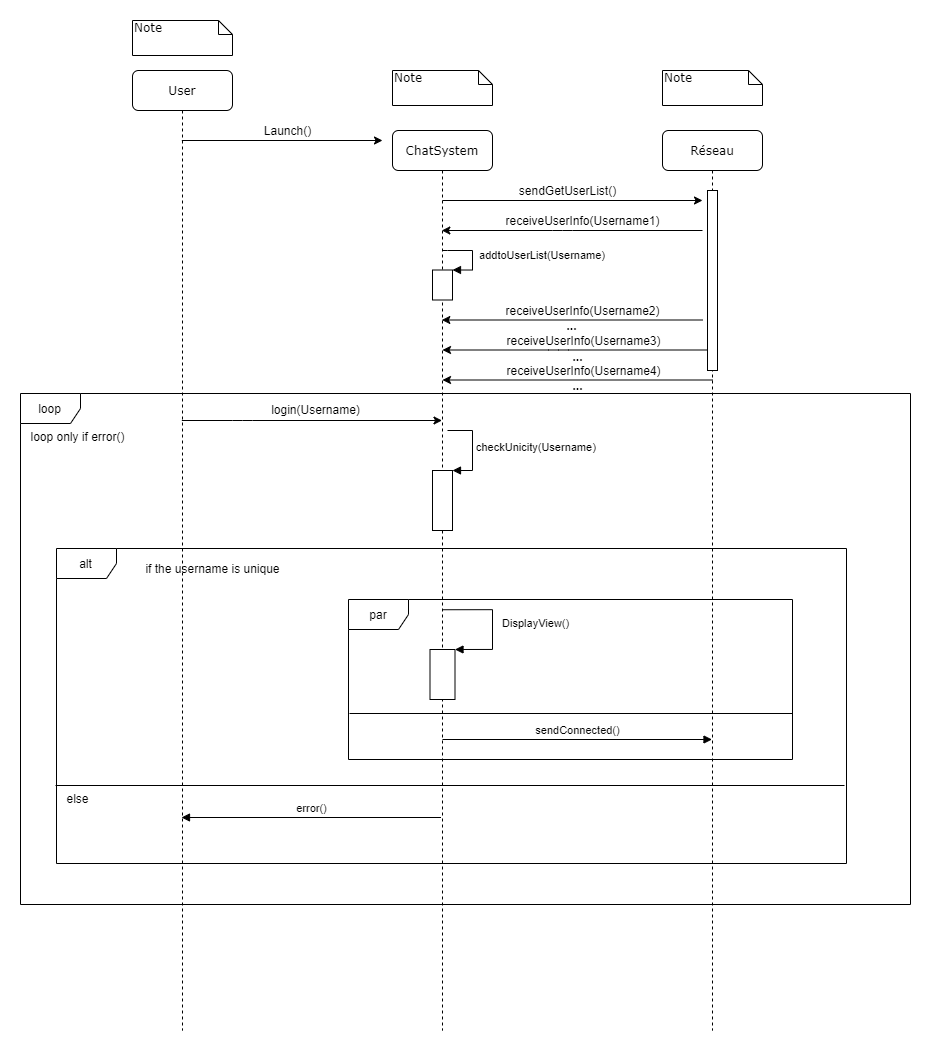

The diagram above was exported from draw.io. Its source (the exported page's mxGraphModel, read from the mxfile embedded in the PNG):
<mxGraphModel dx="2056" dy="880" grid="0" gridSize="10" guides="1" tooltips="1" connect="1" arrows="1" fold="1" page="0" pageScale="1" pageWidth="1100" pageHeight="850" background="#ffffff" math="0" shadow="0">
  <root>
    <mxCell id="0" />
    <mxCell id="1" parent="0" />
    <mxCell id="7baba1c4bc27f4b0-2" value="ChatSystem" style="shape=umlLifeline;perimeter=lifelinePerimeter;whiteSpace=wrap;html=1;container=1;collapsible=0;recursiveResize=0;outlineConnect=0;rounded=1;shadow=0;comic=0;labelBackgroundColor=none;strokeWidth=1;fontFamily=Verdana;fontSize=12;align=center;" parent="1" vertex="1">
      <mxGeometry x="360" y="140" width="100" height="900" as="geometry" />
    </mxCell>
    <mxCell id="EPyvkznvpAKHwdQu2S25-11" value="" style="endArrow=classic;html=1;" edge="1" parent="7baba1c4bc27f4b0-2">
      <mxGeometry width="50" height="50" relative="1" as="geometry">
        <mxPoint x="50" y="70" as="sourcePoint" />
        <mxPoint x="310" y="70" as="targetPoint" />
      </mxGeometry>
    </mxCell>
    <mxCell id="EPyvkznvpAKHwdQu2S25-27" value="" style="html=1;points=[];perimeter=orthogonalPerimeter;" vertex="1" parent="7baba1c4bc27f4b0-2">
      <mxGeometry x="40" y="340" width="20" height="60" as="geometry" />
    </mxCell>
    <mxCell id="EPyvkznvpAKHwdQu2S25-31" value="" style="html=1;points=[];perimeter=orthogonalPerimeter;" vertex="1" parent="7baba1c4bc27f4b0-2">
      <mxGeometry x="40" y="139.5" width="20" height="30" as="geometry" />
    </mxCell>
    <mxCell id="EPyvkznvpAKHwdQu2S25-32" value="&amp;nbsp;addtoUserList(Username)" style="edgeStyle=orthogonalEdgeStyle;html=1;align=left;spacingLeft=2;endArrow=block;rounded=0;entryX=1;entryY=0;" edge="1" parent="7baba1c4bc27f4b0-2" target="EPyvkznvpAKHwdQu2S25-31">
      <mxGeometry relative="1" as="geometry">
        <mxPoint x="50" y="120" as="sourcePoint" />
        <Array as="points">
          <mxPoint x="55" y="120" />
          <mxPoint x="80" y="120" />
          <mxPoint x="80" y="140" />
        </Array>
      </mxGeometry>
    </mxCell>
    <mxCell id="7baba1c4bc27f4b0-3" value="Réseau" style="shape=umlLifeline;perimeter=lifelinePerimeter;whiteSpace=wrap;html=1;container=1;collapsible=0;recursiveResize=0;outlineConnect=0;rounded=1;shadow=0;comic=0;labelBackgroundColor=none;strokeWidth=1;fontFamily=Verdana;fontSize=12;align=center;" parent="1" vertex="1">
      <mxGeometry x="630" y="140" width="100" height="900" as="geometry" />
    </mxCell>
    <mxCell id="7baba1c4bc27f4b0-13" value="" style="html=1;points=[];perimeter=orthogonalPerimeter;rounded=0;shadow=0;comic=0;labelBackgroundColor=none;strokeWidth=1;fontFamily=Verdana;fontSize=12;align=center;" parent="7baba1c4bc27f4b0-3" vertex="1">
      <mxGeometry x="45" y="60" width="10" height="180" as="geometry" />
    </mxCell>
    <mxCell id="7baba1c4bc27f4b0-8" value="User" style="shape=umlLifeline;perimeter=lifelinePerimeter;whiteSpace=wrap;html=1;container=1;collapsible=0;recursiveResize=0;outlineConnect=0;rounded=1;shadow=0;comic=0;labelBackgroundColor=none;strokeWidth=1;fontFamily=Verdana;fontSize=12;align=center;" parent="1" vertex="1">
      <mxGeometry x="100" y="80" width="100" height="960" as="geometry" />
    </mxCell>
    <mxCell id="7baba1c4bc27f4b0-40" value="Note" style="shape=note;whiteSpace=wrap;html=1;size=14;verticalAlign=top;align=left;spacingTop=-6;rounded=0;shadow=0;comic=0;labelBackgroundColor=none;strokeWidth=1;fontFamily=Verdana;fontSize=12" parent="1" vertex="1">
      <mxGeometry x="100" y="30" width="100" height="35" as="geometry" />
    </mxCell>
    <mxCell id="7baba1c4bc27f4b0-41" value="Note" style="shape=note;whiteSpace=wrap;html=1;size=14;verticalAlign=top;align=left;spacingTop=-6;rounded=0;shadow=0;comic=0;labelBackgroundColor=none;strokeWidth=1;fontFamily=Verdana;fontSize=12" parent="1" vertex="1">
      <mxGeometry x="360" y="80" width="100" height="35" as="geometry" />
    </mxCell>
    <mxCell id="7baba1c4bc27f4b0-42" value="Note" style="shape=note;whiteSpace=wrap;html=1;size=14;verticalAlign=top;align=left;spacingTop=-6;rounded=0;shadow=0;comic=0;labelBackgroundColor=none;strokeWidth=1;fontFamily=Verdana;fontSize=12" parent="1" vertex="1">
      <mxGeometry x="630" y="80" width="100" height="35" as="geometry" />
    </mxCell>
    <mxCell id="EPyvkznvpAKHwdQu2S25-7" value="" style="endArrow=classic;html=1;" edge="1" parent="1" source="7baba1c4bc27f4b0-8">
      <mxGeometry width="50" height="50" relative="1" as="geometry">
        <mxPoint x="150" y="170" as="sourcePoint" />
        <mxPoint x="350" y="150" as="targetPoint" />
      </mxGeometry>
    </mxCell>
    <mxCell id="EPyvkznvpAKHwdQu2S25-8" value="Launch()" style="text;html=1;align=center;verticalAlign=middle;resizable=0;points=[];autosize=1;" vertex="1" parent="1">
      <mxGeometry x="225" y="130" width="60" height="20" as="geometry" />
    </mxCell>
    <mxCell id="EPyvkznvpAKHwdQu2S25-12" value="sendGetUserList()" style="text;html=1;align=center;verticalAlign=middle;resizable=0;points=[];autosize=1;" vertex="1" parent="1">
      <mxGeometry x="480" y="190" width="110" height="20" as="geometry" />
    </mxCell>
    <mxCell id="EPyvkznvpAKHwdQu2S25-13" value="" style="endArrow=classic;html=1;" edge="1" parent="1" target="7baba1c4bc27f4b0-2">
      <mxGeometry width="50" height="50" relative="1" as="geometry">
        <mxPoint x="670" y="240" as="sourcePoint" />
        <mxPoint x="600" y="270" as="targetPoint" />
        <Array as="points">
          <mxPoint x="530" y="240" />
        </Array>
      </mxGeometry>
    </mxCell>
    <mxCell id="EPyvkznvpAKHwdQu2S25-14" value="receiveUserInfo(Username1)" style="text;html=1;align=center;verticalAlign=middle;resizable=0;points=[];autosize=1;" vertex="1" parent="1">
      <mxGeometry x="468" y="221" width="164" height="18" as="geometry" />
    </mxCell>
    <mxCell id="EPyvkznvpAKHwdQu2S25-16" value="receiveUserInfo(Username2)" style="text;html=1;align=center;verticalAlign=middle;resizable=0;points=[];autosize=1;" vertex="1" parent="1">
      <mxGeometry x="468" y="311" width="164" height="18" as="geometry" />
    </mxCell>
    <mxCell id="EPyvkznvpAKHwdQu2S25-17" value="receiveUserInfo(Username3)" style="text;html=1;align=center;verticalAlign=middle;resizable=0;points=[];autosize=1;" vertex="1" parent="1">
      <mxGeometry x="469" y="340.5" width="164" height="18" as="geometry" />
    </mxCell>
    <mxCell id="EPyvkznvpAKHwdQu2S25-20" value="receiveUserInfo(Username4)" style="text;html=1;align=center;verticalAlign=middle;resizable=0;points=[];autosize=1;" vertex="1" parent="1">
      <mxGeometry x="469" y="370.5" width="164" height="18" as="geometry" />
    </mxCell>
    <mxCell id="EPyvkznvpAKHwdQu2S25-22" value="" style="endArrow=classic;html=1;" edge="1" parent="1">
      <mxGeometry width="50" height="50" relative="1" as="geometry">
        <mxPoint x="675" y="359.5" as="sourcePoint" />
        <mxPoint x="410" y="359.5" as="targetPoint" />
        <Array as="points">
          <mxPoint x="526" y="359.5" />
        </Array>
      </mxGeometry>
    </mxCell>
    <mxCell id="EPyvkznvpAKHwdQu2S25-23" value="" style="endArrow=classic;html=1;" edge="1" parent="1">
      <mxGeometry width="50" height="50" relative="1" as="geometry">
        <mxPoint x="680" y="389.5" as="sourcePoint" />
        <mxPoint x="410" y="389.5" as="targetPoint" />
        <Array as="points">
          <mxPoint x="530.5" y="389.5" />
        </Array>
      </mxGeometry>
    </mxCell>
    <mxCell id="EPyvkznvpAKHwdQu2S25-24" value="&lt;b&gt;...&lt;/b&gt;" style="text;html=1;align=center;verticalAlign=middle;resizable=0;points=[];autosize=1;" vertex="1" parent="1">
      <mxGeometry x="530" y="356" width="30" height="20" as="geometry" />
    </mxCell>
    <mxCell id="EPyvkznvpAKHwdQu2S25-25" value="login(Username)" style="text;html=1;align=center;verticalAlign=middle;resizable=0;points=[];autosize=1;" vertex="1" parent="1">
      <mxGeometry x="233" y="409" width="100" height="20" as="geometry" />
    </mxCell>
    <mxCell id="EPyvkznvpAKHwdQu2S25-26" value="" style="endArrow=classic;html=1;" edge="1" parent="1" source="7baba1c4bc27f4b0-8" target="7baba1c4bc27f4b0-2">
      <mxGeometry width="50" height="50" relative="1" as="geometry">
        <mxPoint x="151" y="391" as="sourcePoint" />
        <mxPoint x="201" y="341" as="targetPoint" />
        <Array as="points">
          <mxPoint x="210" y="430" />
        </Array>
      </mxGeometry>
    </mxCell>
    <mxCell id="EPyvkznvpAKHwdQu2S25-28" value="checkUnicity(Username)" style="edgeStyle=orthogonalEdgeStyle;html=1;align=left;spacingLeft=2;endArrow=block;rounded=0;entryX=1;entryY=0;" edge="1" target="EPyvkznvpAKHwdQu2S25-27" parent="1">
      <mxGeometry relative="1" as="geometry">
        <mxPoint x="415" y="440" as="sourcePoint" />
        <Array as="points">
          <mxPoint x="440" y="440" />
        </Array>
      </mxGeometry>
    </mxCell>
    <mxCell id="EPyvkznvpAKHwdQu2S25-34" value="par" style="shape=umlFrame;whiteSpace=wrap;html=1;" vertex="1" parent="1">
      <mxGeometry x="316" y="609" width="444" height="160" as="geometry" />
    </mxCell>
    <mxCell id="EPyvkznvpAKHwdQu2S25-35" value="" style="html=1;points=[];perimeter=orthogonalPerimeter;" vertex="1" parent="1">
      <mxGeometry x="397.5" y="659" width="25" height="50" as="geometry" />
    </mxCell>
    <mxCell id="EPyvkznvpAKHwdQu2S25-36" value="&amp;nbsp; DisplayView()" style="edgeStyle=orthogonalEdgeStyle;html=1;align=left;spacingLeft=2;endArrow=block;rounded=0;entryX=1;entryY=0;exitX=0.5;exitY=0.618;exitDx=0;exitDy=0;exitPerimeter=0;" edge="1" target="EPyvkznvpAKHwdQu2S25-35" parent="1">
      <mxGeometry relative="1" as="geometry">
        <mxPoint x="410" y="619.24" as="sourcePoint" />
        <Array as="points">
          <mxPoint x="460" y="619" />
          <mxPoint x="460" y="659" />
        </Array>
      </mxGeometry>
    </mxCell>
    <mxCell id="EPyvkznvpAKHwdQu2S25-37" value="sendConnected()" style="html=1;verticalAlign=bottom;endArrow=block;" edge="1" parent="1">
      <mxGeometry width="80" relative="1" as="geometry">
        <mxPoint x="410" y="749" as="sourcePoint" />
        <mxPoint x="679.5" y="749" as="targetPoint" />
      </mxGeometry>
    </mxCell>
    <mxCell id="EPyvkznvpAKHwdQu2S25-38" value="error()" style="html=1;verticalAlign=bottom;endArrow=block;" edge="1" parent="1">
      <mxGeometry width="80" relative="1" as="geometry">
        <mxPoint x="408.5" y="827" as="sourcePoint" />
        <mxPoint x="149" y="827" as="targetPoint" />
      </mxGeometry>
    </mxCell>
    <mxCell id="EPyvkznvpAKHwdQu2S25-39" value="" style="line;strokeWidth=1;fillColor=none;align=left;verticalAlign=middle;spacingTop=-1;spacingLeft=3;spacingRight=3;rotatable=0;labelPosition=right;points=[];portConstraint=eastwest;" vertex="1" parent="1">
      <mxGeometry x="317" y="719" width="443" height="8" as="geometry" />
    </mxCell>
    <mxCell id="EPyvkznvpAKHwdQu2S25-40" value="alt" style="shape=umlFrame;whiteSpace=wrap;html=1;" vertex="1" parent="1">
      <mxGeometry x="24" y="558" width="790" height="315" as="geometry" />
    </mxCell>
    <mxCell id="EPyvkznvpAKHwdQu2S25-41" value="" style="line;strokeWidth=1;fillColor=none;align=left;verticalAlign=middle;spacingTop=-1;spacingLeft=3;spacingRight=3;rotatable=0;labelPosition=right;points=[];portConstraint=eastwest;" vertex="1" parent="1">
      <mxGeometry x="23" y="791" width="789" height="8" as="geometry" />
    </mxCell>
    <mxCell id="EPyvkznvpAKHwdQu2S25-42" value="if the username is unique" style="text;html=1;align=center;verticalAlign=middle;resizable=0;points=[];autosize=1;" vertex="1" parent="1">
      <mxGeometry x="108" y="569" width="144" height="18" as="geometry" />
    </mxCell>
    <mxCell id="EPyvkznvpAKHwdQu2S25-43" value="else" style="text;html=1;align=center;verticalAlign=middle;resizable=0;points=[];autosize=1;" vertex="1" parent="1">
      <mxGeometry x="29" y="799" width="32" height="18" as="geometry" />
    </mxCell>
    <mxCell id="EPyvkznvpAKHwdQu2S25-46" value="&lt;b&gt;...&lt;/b&gt;" style="text;html=1;align=center;verticalAlign=middle;resizable=0;points=[];autosize=1;" vertex="1" parent="1">
      <mxGeometry x="524" y="325" width="30" height="20" as="geometry" />
    </mxCell>
    <mxCell id="EPyvkznvpAKHwdQu2S25-47" value="" style="endArrow=classic;html=1;" edge="1" parent="1" target="7baba1c4bc27f4b0-2">
      <mxGeometry width="50" height="50" relative="1" as="geometry">
        <mxPoint x="670" y="329.5" as="sourcePoint" />
        <mxPoint x="410" y="329.5" as="targetPoint" />
        <Array as="points">
          <mxPoint x="530.5" y="329.5" />
        </Array>
      </mxGeometry>
    </mxCell>
    <mxCell id="EPyvkznvpAKHwdQu2S25-48" value="&lt;b&gt;...&lt;/b&gt;" style="text;html=1;align=center;verticalAlign=middle;resizable=0;points=[];autosize=1;" vertex="1" parent="1">
      <mxGeometry x="530" y="385" width="30" height="20" as="geometry" />
    </mxCell>
    <mxCell id="EPyvkznvpAKHwdQu2S25-50" value="loop" style="shape=umlFrame;whiteSpace=wrap;html=1;" vertex="1" parent="1">
      <mxGeometry x="-12" y="403" width="890" height="511" as="geometry" />
    </mxCell>
    <mxCell id="EPyvkznvpAKHwdQu2S25-51" value="loop only if error()" style="text;html=1;align=center;verticalAlign=middle;resizable=0;points=[];autosize=1;" vertex="1" parent="1">
      <mxGeometry x="-7" y="437" width="104" height="18" as="geometry" />
    </mxCell>
  </root>
</mxGraphModel>